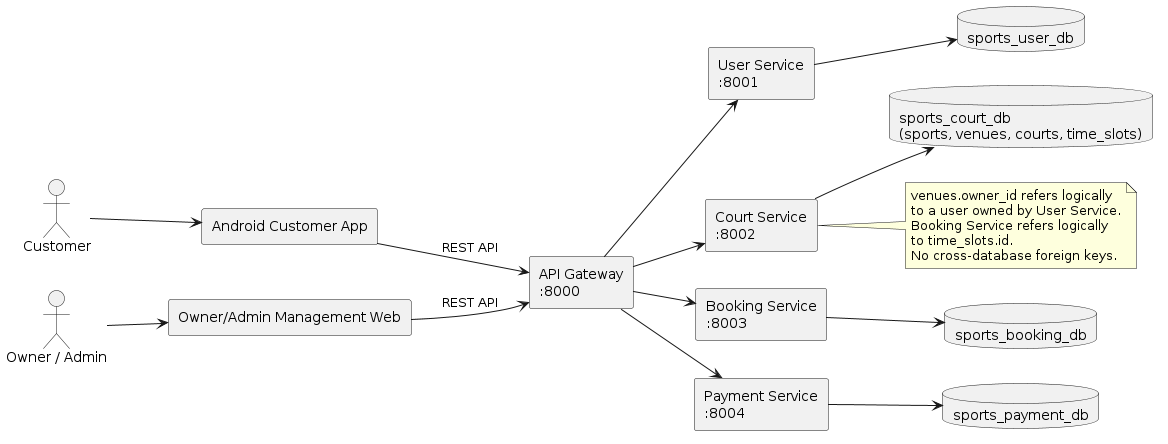

The diagram above was rendered by PlantUML. Its source (embedded in the PNG):
@startuml
left to right direction
skinparam componentStyle rectangle

actor "Customer" as customer
actor "Owner / Admin" as owner
component "Android Customer App" as android
component "Owner/Admin Management Web" as web
component "API Gateway\n:8000" as gateway

component "User Service\n:8001" as user_service
component "Court Service\n:8002" as court_service
component "Booking Service\n:8003" as booking_service
component "Payment Service\n:8004" as payment_service

database "sports_user_db" as user_db
database "sports_court_db\n(sports, venues, courts, time_slots)" as court_db
database "sports_booking_db" as booking_db
database "sports_payment_db" as payment_db

customer --> android
owner --> web
android --> gateway : REST API
web --> gateway : REST API

gateway --> user_service
gateway --> court_service
gateway --> booking_service
gateway --> payment_service

user_service --> user_db
court_service --> court_db
booking_service --> booking_db
payment_service --> payment_db

note right of court_service
  venues.owner_id refers logically
  to a user owned by User Service.
  Booking Service refers logically
  to time_slots.id.
  No cross-database foreign keys.
end note
@enduml